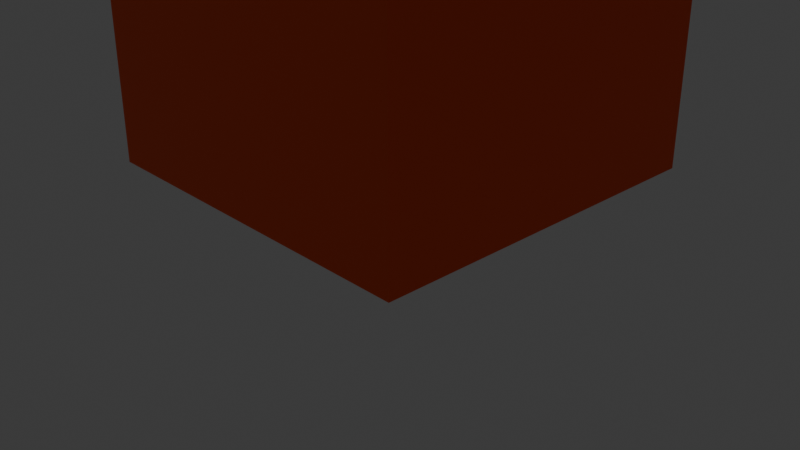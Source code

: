 # Source: plus.blend  (saved by Blender 4.5.90; exported with 4.5.12 LTS)
import bpy
from mathutils import Matrix  # noqa: F401  (used for matrix-valued properties, if any)

bpy.ops.wm.read_factory_settings(use_empty=True)
scene = bpy.context.scene
scene.name = 'Scene'

# ---- collections
col_collection = bpy.data.collections.new('Collection'); scene.collection.children.link(col_collection)

# ---- materials (node trees are filled in below, after node groups)
mat_material = bpy.data.materials.new('Material')
mat_material.alpha_threshold = 0.0
mat_material.roughness = 0.5
mat_material.line_color = (0.0, 0.0, 0.0, 1.0)

# ---- material node trees
mat_material.use_nodes = True; mat_material.node_tree.nodes.clear()
_N = mat_material.node_tree.nodes; _L = mat_material.node_tree.links
n0 = _N.new('ShaderNodeOutputMaterial'); n0.name = 'Material Output'; n0.location = (200, 100)
n1 = _N.new('ShaderNodeBsdfPrincipled'); n1.name = 'Principled BSDF'; n1.location = (-200, 100)
n1.inputs[0].default_value = (1.0, 0.09084, 0.0, 1.0)
n1.inputs[3].default_value = 1.45
_L.new(n1.outputs[0], n0.inputs[0])
n0.is_active_output = True

# ---- world
world_world = bpy.data.worlds.new('World'); scene.world = world_world
world_world.use_nodes = True; world_world.node_tree.nodes.clear()
_N = world_world.node_tree.nodes; _L = world_world.node_tree.links
n0 = _N.new('ShaderNodeOutputWorld'); n0.name = 'World Output'; n0.location = (200, 100)
n1 = _N.new('ShaderNodeBackground'); n1.name = 'Background'; n1.location = (-200, 100)
n1.inputs[0].default_value = (0.05088, 0.05088, 0.05088, 1.0)
_L.new(n1.outputs[0], n0.inputs[0])
n0.is_active_output = True
world_world.color = (0.05088, 0.05088, 0.05088)
world_world.sun_shadow_jitter_overblur = 0.0

# ---- cameras
cam_camera = bpy.data.cameras.new('Camera')
cam_camera.clip_end = 100.0
cam_camera.ortho_scale = 7.314

# ---- lights
light_light = bpy.data.lights.new('Light', 'POINT')
light_light.energy = 1000.0
light_light.shadow_soft_size = 0.1

# ---- meshes
me_cube_001 = bpy.data.meshes.new('Cube.001')
me_cube_001.from_pydata([(1.0, 1.0, 1.0), (1.0, 1.0, -1.0), (1.0, -1.0, 1.0), (1.0, -1.0, -1.0), (-1.0, 1.0, 1.0), (-1.0, 1.0, -1.0), (-1.0, -1.0, 1.0), (-1.0, -1.0, -1.0), (1.0, -0.2716, 3.682), (1.0, 0.2716, 3.682), (1.0, -0.2716, -3.682), (1.0, 0.2716, -3.682), (-1.0, -0.2716, 3.682), (-1.0, 0.2716, 3.682), (-1.0, -0.2716, -3.682), (-1.0, 0.2716, -3.682)], [], [(0, 4, 6, 2), (3, 2, 6, 7), (7, 6, 4, 5), (5, 1, 3, 7), (1, 0, 2, 3), (5, 4, 0, 1), (8, 12, 14, 10), (11, 10, 14, 15), (15, 14, 12, 13), (13, 9, 11, 15), (9, 8, 10, 11), (13, 12, 8, 9)])
_uv = me_cube_001.uv_layers.new(name='UVMap')
_uv.uv.foreach_set('vector', [0.625, 0.5, 0.875, 0.5, 0.875, 0.75, 0.625, 0.75, 0.375, 0.75, 0.625, 0.75, 0.625, 1.0, 0.375, 1.0, 0.375, 0.0, 0.625, 0.0, 0.625, 0.25, 0.375, 0.25, 0.125, 0.5, 0.375, 0.5, 0.375, 0.75, 0.125, 0.75, 0.375, 0.5, 0.625, 0.5, 0.625, 0.75, 0.375, 0.75, 0.375, 0.25, 0.625, 0.25, 0.625, 0.5, 0.375, 0.5, 0.625, 0.5, 0.875, 0.5, 0.875, 0.75, 0.625, 0.75, 0.375, 0.75, 0.625, 0.75, 0.625, 1.0, 0.375, 1.0, 0.375, 0.0, 0.625, 0.0, 0.625, 0.25, 0.375, 0.25, 0.125, 0.5, 0.375, 0.5, 0.375, 0.75, 0.125, 0.75, 0.375, 0.5, 0.625, 0.5, 0.625, 0.75, 0.375, 0.75, 0.375, 0.25, 0.625, 0.25, 0.625, 0.5, 0.375, 0.5])
_ca = me_cube_001.color_attributes.new('Color', 'FLOAT_COLOR', 'POINT')
_ca.data.foreach_set('color', [1.0, 0.2831, 0.07421, 1.0, 1.0, 0.2831, 0.07421, 1.0, 1.0, 0.2831, 0.07421, 1.0, 1.0, 0.2831, 0.07421, 1.0, 1.0, 0.2831, 0.07421, 1.0, 1.0, 0.2831, 0.07421, 1.0, 1.0, 0.2831, 0.07421, 1.0, 1.0, 0.2831, 0.07421, 1.0, 1.0, 0.2831, 0.07421, 1.0, 1.0, 0.2831, 0.07421, 1.0, 1.0, 0.2831, 0.07421, 1.0, 1.0, 0.2831, 0.07421, 1.0, 1.0, 0.2831, 0.07421, 1.0, 1.0, 0.2831, 0.07421, 1.0, 1.0, 0.2831, 0.07421, 1.0, 1.0, 0.2831, 0.07421, 1.0])
me_cube_001.materials.append(mat_material)
me_cube_001.use_mirror_vertex_groups = False
me_cube_001.update()

# ---- objects
ob_light = bpy.data.objects.new('Light', light_light)
ob_camera = bpy.data.objects.new('Camera', cam_camera)
ob_cube_001 = bpy.data.objects.new('Cube.001', me_cube_001)

# ---- transforms, parenting, visibility, modifiers, constraints
ob_light.location = (4.076, 1.005, 5.904)
ob_light.rotation_euler = (0.6503, 0.05522, 1.866)
ob_light.lock_rotations_4d = False
ob_light.empty_display_type = 'ARROWS'
ob_light.color = (0.0, 0.0, 0.0, 0.0)
ob_light.lineart.crease_threshold = 0.0
ob_camera.location = (7.359, -6.926, 4.958)
ob_camera.rotation_euler = (1.109, 0.0, 0.8149)
ob_camera.lock_rotations_4d = False
ob_camera.empty_display_type = 'ARROWS'
ob_camera.color = (0.0, 0.0, 0.0, 0.0)
ob_camera.display_type = 'WIRE'
ob_camera.lineart.crease_threshold = 0.0
ob_cube_001.location = (0.0, 0.0, 7.584)
ob_cube_001.rotation_euler = (0.0, -0.0, 1.571)
ob_cube_001.scale = (1.899, 6.992, 1.899)
ob_cube_001.lock_rotations_4d = False
ob_cube_001.empty_display_type = 'ARROWS'
ob_cube_001.lineart.crease_threshold = 0.0

# ---- collection membership
col_collection.objects.link(ob_light)
col_collection.objects.link(ob_camera)
col_collection.objects.link(ob_cube_001)

# ---- scene / render settings (as saved in the file)
scene.camera = ob_camera
scene.frame_start = 1; scene.frame_end = 250; scene.frame_set(1)
scene.render.engine = 'BLENDER_EEVEE_NEXT'
bpy.context.view_layer.update()

